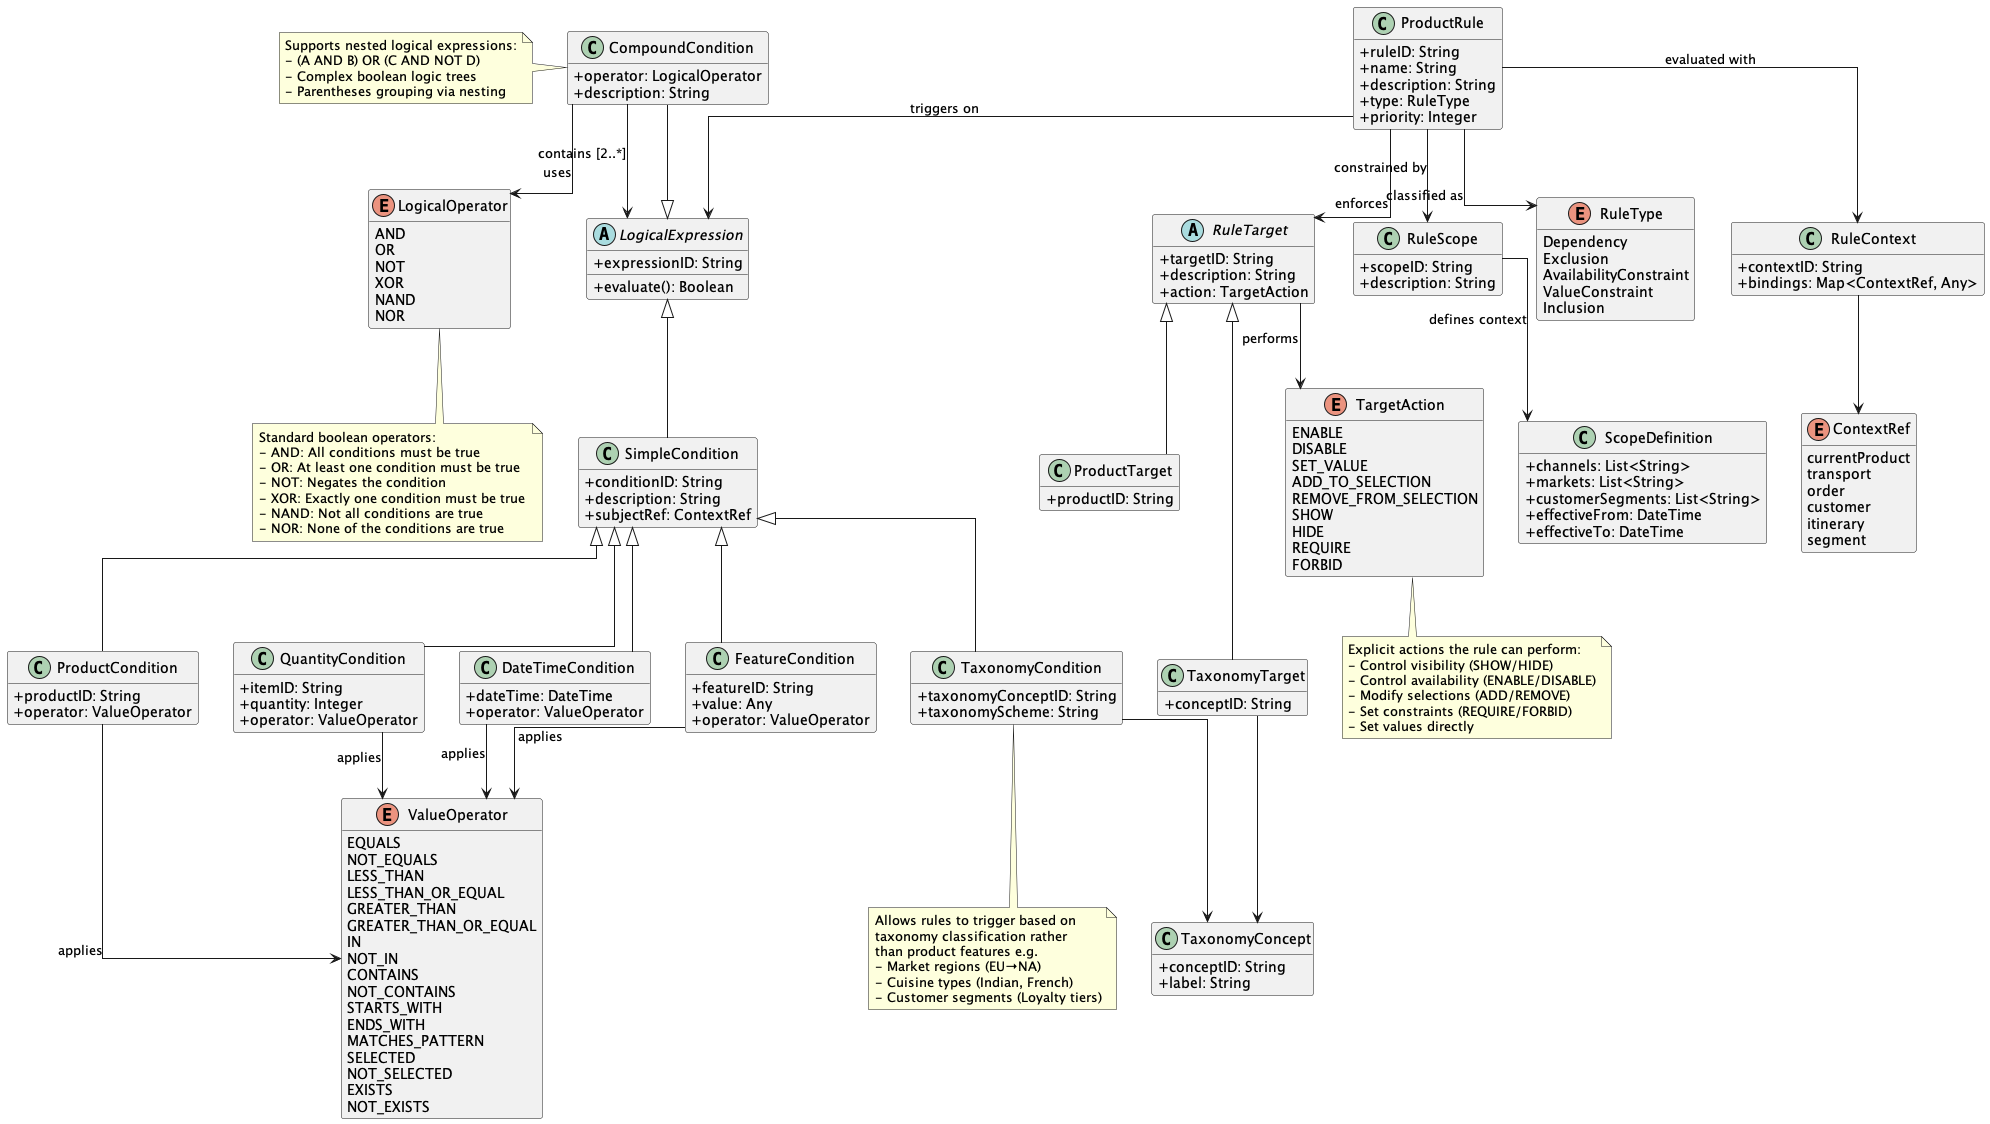

The diagram above was rendered by PlantUML. Its source (embedded in the PNG):
@startuml Rules&Constraints#Layer1#Logicexpanded
'title Product Rules and Constraints Model (Enhanced Logical Operators)
skinparam classAttributeIconSize 0
skinparam Linetype ortho


hide empty members

' === Core Rule Elements ===
class ProductRule {
  +ruleID: String
  +name: String
  +description: String
  +type: RuleType
  +priority: Integer
}

enum RuleType {
  Dependency
  Exclusion
  AvailabilityConstraint
  ValueConstraint
  Inclusion
}

enum ContextRef {
  currentProduct
  transport
  order
  customer
  itinerary
  segment
}

class RuleContext {
  +contextID: String
  +bindings: Map<ContextRef, Any>  
}
' e.g., {"transport": <Product>, "order": <Order>}

ProductRule --> RuleContext : evaluated with
RuleContext --> ContextRef

' === Enhanced Logical Structure ===
abstract class LogicalExpression {
  +expressionID: String
  +evaluate(): Boolean
}

class SimpleCondition extends LogicalExpression {
  +conditionID: String
  +description: String
  +subjectRef: ContextRef  
}
' e.g., "transport", "currentProduct", "customer"

class CompoundCondition extends LogicalExpression {
  +operator: LogicalOperator
  +description: String
}

class TaxonomyCondition extends SimpleCondition {
  +taxonomyConceptID: String
  +taxonomyScheme: String
}
' === Notes
note bottom of TaxonomyCondition
  Allows rules to trigger based on 
  taxonomy classification rather 
  than product features e.g. 
  - Market regions (EU→NA)
  - Cuisine types (Indian, French)
  - Customer segments (Loyalty tiers)
end note

class TaxonomyConcept{
  +conceptID: String
  +label: String
}

enum LogicalOperator {
  AND
  OR
  NOT
  XOR
  NAND
  NOR
}

abstract class RuleTarget {
  +targetID: String
  +description: String
  +action: TargetAction
}

class ProductTarget {
    +productID: String
}

class TaxonomyTarget {
    +conceptID: String
}

enum TargetAction {
  ENABLE
  DISABLE
  SET_VALUE
  ADD_TO_SELECTION
  REMOVE_FROM_SELECTION
  SHOW
  HIDE
  REQUIRE
  FORBID
}

class RuleScope {
  +scopeID: String
  +description: String
}

enum ValueOperator {
  EQUALS
  NOT_EQUALS
  LESS_THAN
  LESS_THAN_OR_EQUAL
  GREATER_THAN
  GREATER_THAN_OR_EQUAL
  IN
  NOT_IN
  CONTAINS
  NOT_CONTAINS
  STARTS_WITH
  ENDS_WITH
  MATCHES_PATTERN
  SELECTED
  NOT_SELECTED
  EXISTS
  NOT_EXISTS
}

class FeatureCondition extends SimpleCondition {
  +featureID: String
  +value: Any
  +operator: ValueOperator
}

class ProductCondition extends SimpleCondition {
  +productID: String
  +operator: ValueOperator
}

class QuantityCondition extends SimpleCondition {
  +itemID: String
  +quantity: Integer
  +operator: ValueOperator
}

class DateTimeCondition extends SimpleCondition {
  +dateTime: DateTime
  +operator: ValueOperator
}

class ScopeDefinition {
  +channels: List<String>
  +markets: List<String>
  +customerSegments: List<String>
  +effectiveFrom: DateTime
  +effectiveTo: DateTime
}

' === Semantic Relationships ===
ProductRule --> LogicalExpression : triggers on
ProductRule --> RuleTarget : enforces
ProductRule --> RuleScope : constrained by
ProductRule --> RuleType : classified as

CompoundCondition --> LogicalOperator : uses
CompoundCondition --> LogicalExpression : contains [2..*]
TaxonomyCondition --> TaxonomyConcept
TaxonomyTarget --> TaxonomyConcept

RuleTarget <|-- ProductTarget
RuleTarget <|-- TaxonomyTarget
RuleTarget --> TargetAction : performs
RuleScope --> ScopeDefinition : defines context

FeatureCondition --> ValueOperator : applies
ProductCondition --> ValueOperator : applies
QuantityCondition --> ValueOperator : applies
DateTimeCondition --> ValueOperator : applies

' === Notes

note left of CompoundCondition
  Supports nested logical expressions:
  - (A AND B) OR (C AND NOT D)
  - Complex boolean logic trees
  - Parentheses grouping via nesting
end note

note bottom of LogicalOperator
  Standard boolean operators:
  - AND: All conditions must be true
  - OR: At least one condition must be true  
  - NOT: Negates the condition
  - XOR: Exactly one condition must be true
  - NAND: Not all conditions are true
  - NOR: None of the conditions are true
end note

note bottom of TargetAction
  Explicit actions the rule can perform:
  - Control visibility (SHOW/HIDE)
  - Control availability (ENABLE/DISABLE)
  - Modify selections (ADD/REMOVE)
  - Set constraints (REQUIRE/FORBID)
  - Set values directly
end note


@enduml